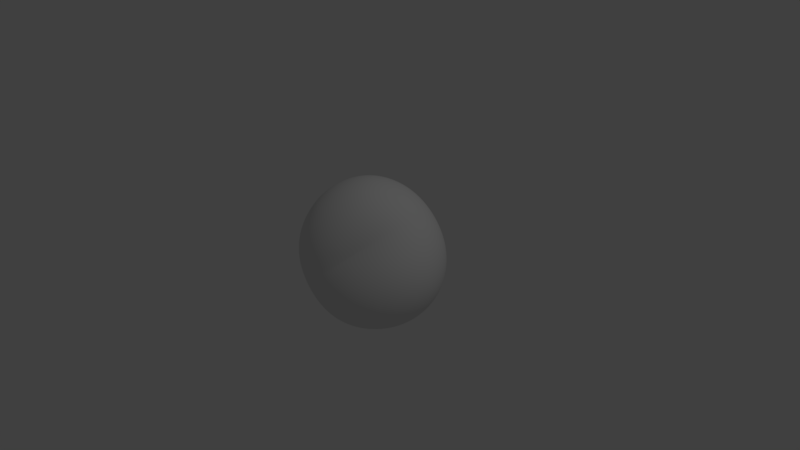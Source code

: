 # Source: rock01.blend  (saved by Blender 2.79.0; exported with 4.5.12 LTS)
import bpy
from mathutils import Matrix  # noqa: F401  (used for matrix-valued properties, if any)

bpy.ops.wm.read_factory_settings(use_empty=True)
scene = bpy.context.scene
scene.name = 'Scene'

# ---- collections
col_collection_1 = bpy.data.collections.new('Collection 1'); scene.collection.children.link(col_collection_1)

# ---- node groups
ng_auto_smooth = bpy.data.node_groups.new('Auto Smooth', 'GeometryNodeTree')
_s = ng_auto_smooth.interface.new_socket(name='Geometry', in_out='OUTPUT', socket_type='NodeSocketGeometry')
_s = ng_auto_smooth.interface.new_socket(name='Geometry', in_out='INPUT', socket_type='NodeSocketGeometry')
_s = ng_auto_smooth.interface.new_socket(name='Angle', in_out='INPUT', socket_type='NodeSocketFloat')
_s.subtype = 'ANGLE'
_s.min_value = 0.0
_s.max_value = 3.142
ng_auto_smooth.is_modifier = True
_N = ng_auto_smooth.nodes; _L = ng_auto_smooth.links
n0 = _N.new('NodeGroupOutput'); n0.name = 'Group Output'; n0.location = (480, -100)
n1 = _N.new('NodeGroupInput'); n1.name = 'Group Input'; n1.location = (-420, -300)
n2 = _N.new('NodeGroupInput'); n2.name = 'Group Input.001'; n2.location = (-60, -100)
n3 = _N.new('GeometryNodeSetShadeSmooth'); n3.name = 'Set Shade Smooth'; n3.location = (120, -100)
n3.domain = 'EDGE'
n4 = _N.new('GeometryNodeSetShadeSmooth'); n4.name = 'Set Shade Smooth.001'; n4.location = (300, -100)
n5 = _N.new('GeometryNodeInputMeshEdgeAngle'); n5.name = 'Edge Angle'; n5.location = (-420, -220)
n6 = _N.new('GeometryNodeInputEdgeSmooth'); n6.name = 'Is Edge Smooth'; n6.location = (-60, -160)
n7 = _N.new('GeometryNodeInputShadeSmooth'); n7.name = 'Is Face Smooth'; n7.location = (-240, -340)
n8 = _N.new('FunctionNodeBooleanMath'); n8.name = 'Boolean Math'; n8.location = (-60, -220)
n9 = _N.new('FunctionNodeCompare'); n9.name = 'Compare'; n9.location = (-240, -180)
n9.operation = 'LESS_EQUAL'
_L.new(n5.outputs[0], n9.inputs[0])
_L.new(n4.outputs[0], n0.inputs[0])
_L.new(n1.outputs[1], n9.inputs[1])
_L.new(n9.outputs[0], n8.inputs[0])
_L.new(n7.outputs[0], n8.inputs[1])
_L.new(n2.outputs[0], n3.inputs[0])
_L.new(n6.outputs[0], n3.inputs[1])
_L.new(n3.outputs[0], n4.inputs[0])
_L.new(n8.outputs[0], n3.inputs[2])
n0.is_active_output = True

# ---- world
world_world = bpy.data.worlds.new('World'); scene.world = world_world
world_world.color = (0.05088, 0.05088, 0.05088)
world_world.use_sun_shadow = False
world_world.sun_shadow_jitter_overblur = 0.0
world_world.cycles.sampling_method = 'MANUAL'

# ---- cameras
cam_camera = bpy.data.cameras.new('Camera')
cam_camera.clip_end = 100.0
cam_camera.lens = 35.0
cam_camera.sensor_width = 32.0
cam_camera.sensor_height = 18.0
cam_camera.ortho_scale = 7.314
cam_camera.dof.focus_distance = 0.0
cam_camera.dof.aperture_fstop = 128.0

# ---- lights
light_lamp = bpy.data.lights.new('Lamp', 'POINT')
light_lamp.transmission_factor = 0.0
light_lamp.cutoff_distance = 30.0
light_lamp.energy = 100.0
light_lamp.shadow_buffer_clip_start = 1.001
light_lamp.shadow_soft_size = 0.1
light_lamp.shadow_maximum_resolution = 0.006
light_lamp.use_absolute_resolution = True

# ---- meshes
me_rock = bpy.data.meshes.new('rock')
me_rock.from_pydata([(0.5, 0.5, 0.5), (0.5, -0.5, -0.5), (0.5, 0.5, -0.5), (-0.5, 0.5, -0.5), (-0.5, -0.5, -0.5), (-0.5, -0.5, 0.5), (-0.5, 0.5, 0.5)], [], [(0, 1, 2), (0, 4, 1), (0, 5, 4), (0, 6, 5), (0, 2, 3, 6), (2, 1, 4, 3), (3, 4, 5, 6)])
me_rock.polygons.foreach_set('use_smooth', [True] * 7)
me_rock.use_remesh_preserve_volume = False
me_rock.use_remesh_preserve_attributes = False
me_rock.use_mirror_vertex_groups = False
me_rock.update()

# ---- objects
ob_rock = bpy.data.objects.new('rock', me_rock)
ob_lamp = bpy.data.objects.new('Lamp', light_lamp)
ob_camera = bpy.data.objects.new('Camera', cam_camera)

# ---- transforms, parenting, visibility, modifiers, constraints
ob_rock.location = (0.0, 0.0, 0.0)
ob_rock.lineart.crease_threshold = 0.0
_m = ob_rock.modifiers.new('Subsurf', 'SUBSURF')
_m.uv_smooth = 'PRESERVE_CORNERS'
_m.levels = 2
_m.render_levels = 3
_m.show_only_control_edges = False
_m = ob_rock.modifiers.new('Subsurf.001', 'SUBSURF')
_m.uv_smooth = 'PRESERVE_CORNERS'
_m.levels = 2
_m.render_levels = 3
_m.show_only_control_edges = False
_m.use_creases = False
_m = ob_rock.modifiers.new('Displace', 'DISPLACE')
_m.mid_level = 0.0
_m.strength = 0.004142
_m = ob_rock.modifiers.new('Displace.001', 'DISPLACE')
_m.mid_level = 0.0
_m.strength = 0.4882
_m = ob_rock.modifiers.new('Displace.002', 'DISPLACE')
_m.strength = 0.04893
_m = ob_rock.modifiers.new('Displace.003', 'DISPLACE')
_m.strength = 0.03478
_m = ob_rock.modifiers.new('Auto Smooth', 'NODES')
_m.node_group = ng_auto_smooth
_gi = [s.identifier for s in ng_auto_smooth.interface.items_tree if s.item_type == 'SOCKET' and s.in_out == 'INPUT']
_m[_gi[1]] = 0.5236  # Angle
ob_lamp.location = (4.076, 1.005, 5.904)
ob_lamp.rotation_euler = (0.6503, 0.05522, 1.866)
ob_lamp.lock_rotations_4d = False
ob_lamp.empty_display_type = 'ARROWS'
ob_lamp.color = (0.0, 0.0, 0.0, 0.0)
ob_lamp.lineart.crease_threshold = 0.0
ob_camera.location = (7.481, -6.508, 5.344)
ob_camera.rotation_euler = (1.109, 0.0, 0.8149)
ob_camera.lock_rotations_4d = False
ob_camera.empty_display_type = 'ARROWS'
ob_camera.color = (0.0, 0.0, 0.0, 0.0)
ob_camera.display_type = 'WIRE'
ob_camera.lineart.crease_threshold = 0.0

# ---- collection membership
col_collection_1.objects.link(ob_rock)
col_collection_1.objects.link(ob_lamp)
col_collection_1.objects.link(ob_camera)

# ---- scene / render settings (as saved in the file)
scene.camera = ob_camera
scene.frame_start = 1; scene.frame_end = 250; scene.frame_set(1)
scene.render.engine = 'BLENDER_EEVEE_NEXT'
scene.render.resolution_percentage = 50
scene.render.dither_intensity = 0.0
scene.cycles.use_denoising = False
scene.cycles.samples = 128
scene.cycles.sampling_pattern = 'TABULATED_SOBOL'
scene.cycles.use_adaptive_sampling = False
scene.cycles.use_light_tree = False
scene.cycles.blur_glossy = 0.0
scene.cycles.sample_clamp_indirect = 0.0
scene.view_settings.view_transform = 'Standard'
bpy.context.view_layer.update()
